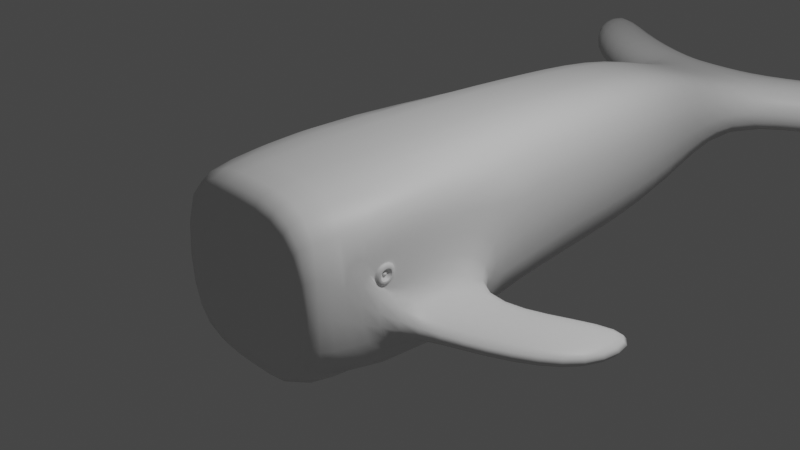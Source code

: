 # Source: mod04A-Homeyer6.blend  (saved by Blender 3.4.6; exported with 4.5.12 LTS)
import bpy
from mathutils import Matrix  # noqa: F401  (used for matrix-valued properties, if any)

bpy.ops.wm.read_factory_settings(use_empty=True)
scene = bpy.context.scene
scene.name = 'Scene'

# ---- collections
col_collection = bpy.data.collections.new('Collection'); scene.collection.children.link(col_collection)

# ---- materials (node trees are filled in below, after node groups)
mat_material = bpy.data.materials.new('Material')
mat_material.alpha_threshold = 0.0
mat_material.use_transparent_shadow = False
mat_material.roughness = 0.5
mat_material.line_color = (0.0, 0.0, 0.0, 1.0)

# ---- material node trees
mat_material.use_nodes = True; mat_material.node_tree.nodes.clear()
_N = mat_material.node_tree.nodes; _L = mat_material.node_tree.links
n0 = _N.new('ShaderNodeOutputMaterial'); n0.name = 'Material Output'; n0.location = (300, 300)
n1 = _N.new('ShaderNodeBsdfPrincipled'); n1.name = 'Principled BSDF'; n1.location = (10, 300)
n1.distribution = 'GGX'
n1.subsurface_method = 'RANDOM_WALK_SKIN'
n1.inputs[3].default_value = 1.45
n1.inputs[27].default_value = (0.0, 0.0, 0.0, 1.0)
n1.inputs[28].default_value = 1.0
_L.new(n1.outputs[0], n0.inputs[0])
n0.is_active_output = True

# ---- world
world_world = bpy.data.worlds.new('World'); scene.world = world_world
world_world.use_nodes = True; world_world.node_tree.nodes.clear()
_N = world_world.node_tree.nodes; _L = world_world.node_tree.links
n0 = _N.new('ShaderNodeOutputWorld'); n0.name = 'World Output'; n0.location = (300, 300)
n1 = _N.new('ShaderNodeBackground'); n1.name = 'Background'; n1.location = (10, 300)
n1.inputs[0].default_value = (0.05088, 0.05088, 0.05088, 1.0)
_L.new(n1.outputs[0], n0.inputs[0])
n0.is_active_output = True
world_world.color = (0.05088, 0.05088, 0.05088)
world_world.use_sun_shadow = False
world_world.sun_shadow_jitter_overblur = 0.0

# ---- cameras
cam_camera = bpy.data.cameras.new('Camera')
cam_camera.clip_end = 100.0
cam_camera.ortho_scale = 7.314

# ---- lights
light_light = bpy.data.lights.new('Light', 'POINT')
light_light.transmission_factor = 0.0
light_light.energy = 1000.0
light_light.shadow_soft_size = 0.1
light_light.shadow_maximum_resolution = 0.006
light_light.use_absolute_resolution = True

# ---- meshes
me_cube = bpy.data.meshes.new('Cube')
me_cube.from_pydata([(1.0, -0.9856, 0.05648), (1.0, -0.03397, -0.5635), (0.0, 0.8349, -1.0), (0.0, 0.8349, 1.0), (0.9224, 2.35, 0.9224), (0.9224, 2.35, -0.9224), (0.0, 2.35, -0.9224), (0.0, 2.35, 0.9224), (0.556, 5.141, 0.3416), (0.816, 3.791, 0.816), (0.556, 5.141, -0.3131), (0.816, 3.791, -0.816), (0.0, 5.141, -0.3131), (0.0, 3.791, -0.816), (0.0, 3.791, 0.816), (0.0, 5.141, 0.3416), (0.556, 6.137, -0.3131), (0.556, 6.137, 0.3416), (0.0, 6.137, 0.3416), (0.0, 6.137, -0.3131), (1.667, 5.658, -0.3131), (1.667, 5.658, 0.3416), (1.667, 6.654, -0.3131), (1.667, 6.654, 0.3416), (2.708, 6.486, -0.3131), (2.708, 6.486, 0.3416), (2.708, 7.483, -0.3131), (2.708, 7.483, 0.3416), (1.0, -1.245, 0.05648), (0.8883, -1.984, 0.8883), (0.8883, -1.984, -0.8883), (1.0, -1.004, -0.5635), (0.0, -1.984, 0.8883), (0.0, -1.873, 1.0), (0.0, -1.873, -1.0), (0.0, -1.984, -0.8883), (1.0, -0.9809, 0.3104), (1.0, 0.8349, -1.0), (1.0, -1.873, -1.0), (1.0, -1.249, 0.3104), (1.843, 0.1896, -0.3011), (1.843, 0.1896, -0.5635), (1.843, -0.7803, -0.3011), (1.843, -0.7803, -0.5635), (2.725, 0.704, -0.3011), (2.725, 0.704, -0.5635), (2.725, -0.2659, -0.3011), (2.725, -0.2659, -0.5635), (1.0, -1.873, 1.0), (1.0, 0.8349, 1.0), (1.0, -1.004, -0.3011), (1.0, -0.03397, -0.3011), (0.9954, -1.249, 0.3104), (1.024, -1.188, 0.2504), (1.024, -1.042, 0.2504), (0.9954, -0.9809, 0.3104), (1.024, -1.186, 0.1165), (0.9954, -1.245, 0.05648), (0.9954, -0.9856, 0.05648), (1.024, -1.044, 0.1165), (1.024, -1.22, 0.2816), (1.024, -1.01, 0.2816), (1.024, -1.014, 0.0853), (1.024, -1.216, 0.0853), (1.022, -1.188, 0.2504), (0.992, -1.143, 0.2064), (0.992, -1.087, 0.2064), (1.022, -1.042, 0.2504), (1.022, -1.044, 0.1165), (0.992, -1.088, 0.1604), (0.992, -1.142, 0.1604), (1.022, -1.186, 0.1165), (0.992, -1.157, 0.2202), (0.992, -1.073, 0.2202), (0.992, -1.074, 0.1466), (0.992, -1.156, 0.1466), (0.9959, -1.143, 0.2064), (1.012, -1.127, 0.1899), (1.012, -1.104, 0.1899), (0.9959, -1.087, 0.2064), (0.9959, -1.088, 0.1604), (1.012, -1.104, 0.177), (1.012, -1.126, 0.177), (0.9959, -1.142, 0.1604), (-1.0, -0.9856, 0.05648), (-1.0, -0.03397, -0.5635), (-0.9224, 2.35, 0.9224), (-0.9224, 2.35, -0.9224), (-0.556, 5.141, 0.3416), (-0.816, 3.791, 0.816), (-0.556, 5.141, -0.3131), (-0.816, 3.791, -0.816), (-0.556, 6.137, -0.3131), (-0.556, 6.137, 0.3416), (-1.667, 5.658, -0.3131), (-1.667, 5.658, 0.3416), (-1.667, 6.654, -0.3131), (-1.667, 6.654, 0.3416), (-2.708, 6.486, -0.3131), (-2.708, 6.486, 0.3416), (-2.708, 7.483, -0.3131), (-2.708, 7.483, 0.3416), (-1.0, -1.245, 0.05648), (-0.8883, -1.984, 0.8883), (-0.8883, -1.984, -0.8883), (-1.0, -1.004, -0.5635), (-1.0, -0.9809, 0.3104), (-1.0, 0.8349, -1.0), (-1.0, -1.873, -1.0), (-1.0, -1.249, 0.3104), (-1.843, 0.1896, -0.3011), (-1.843, 0.1896, -0.5635), (-1.843, -0.7803, -0.3011), (-1.843, -0.7803, -0.5635), (-2.725, 0.704, -0.3011), (-2.725, 0.704, -0.5635), (-2.725, -0.2659, -0.3011), (-2.725, -0.2659, -0.5635), (-1.0, -1.873, 1.0), (-1.0, 0.8349, 1.0), (-1.0, -1.004, -0.3011), (-1.0, -0.03397, -0.3011), (-0.9954, -1.249, 0.3104), (-1.024, -1.188, 0.2504), (-1.024, -1.042, 0.2504), (-0.9954, -0.9809, 0.3104), (-1.024, -1.186, 0.1165), (-0.9954, -1.245, 0.05648), (-0.9954, -0.9856, 0.05648), (-1.024, -1.044, 0.1165), (-1.024, -1.22, 0.2816), (-1.024, -1.01, 0.2816), (-1.024, -1.014, 0.0853), (-1.024, -1.216, 0.0853), (-1.022, -1.188, 0.2504), (-0.992, -1.143, 0.2064), (-0.992, -1.087, 0.2064), (-1.022, -1.042, 0.2504), (-1.022, -1.044, 0.1165), (-0.992, -1.088, 0.1604), (-0.992, -1.142, 0.1604), (-1.022, -1.186, 0.1165), (-0.992, -1.157, 0.2202), (-0.992, -1.073, 0.2202), (-0.992, -1.074, 0.1466), (-0.992, -1.156, 0.1466), (-0.9959, -1.143, 0.2064), (-1.012, -1.127, 0.1899), (-1.012, -1.104, 0.1899), (-0.9959, -1.087, 0.2064), (-0.9959, -1.088, 0.1604), (-1.012, -1.104, 0.177), (-1.012, -1.126, 0.177), (-0.9959, -1.142, 0.1604)], [], [(31, 1, 41, 43), (2, 37, 38, 34), (49, 3, 33, 48), (13, 11, 5, 6), (49, 37, 5, 4), (37, 2, 6, 5), (9, 14, 7, 4), (10, 16, 22, 20), (3, 49, 4, 7), (10, 8, 9, 11), (8, 15, 14, 9), (12, 10, 11, 13), (11, 9, 4, 5), (19, 18, 17, 16), (10, 12, 19, 16), (15, 8, 17, 18), (23, 21, 25, 27), (16, 17, 23, 22), (17, 8, 21, 23), (8, 10, 20, 21), (25, 24, 26, 27), (22, 23, 27, 26), (20, 22, 26, 24), (21, 20, 24, 25), (29, 30, 38, 48), (34, 38, 30, 35), (48, 33, 32, 29), (30, 29, 32, 35), (51, 1, 37, 49), (31, 50, 48, 38), (28, 0, 58, 57), (1, 31, 38, 37), (40, 42, 46, 44), (50, 31, 43, 42), (51, 50, 42, 40), (1, 51, 40, 41), (45, 44, 46, 47), (41, 40, 44, 45), (43, 41, 45, 47), (42, 43, 47, 46), (39, 36, 49, 48), (0, 28, 50, 51), (36, 0, 51, 49), (28, 39, 48, 50), (39, 28, 57, 52), (56, 59, 68, 71), (0, 36, 55, 58), (60, 61, 55, 52), (57, 58, 62, 63), (61, 62, 58, 55), (63, 60, 52, 57), (36, 39, 52, 55), (53, 54, 61, 60), (59, 56, 63, 62), (54, 59, 62, 61), (56, 53, 60, 63), (53, 56, 71, 64), (70, 69, 80, 83), (59, 54, 67, 68), (72, 73, 67, 64), (74, 75, 71, 68), (73, 74, 68, 67), (75, 72, 64, 71), (54, 53, 64, 67), (65, 66, 73, 72), (69, 70, 75, 74), (66, 69, 74, 73), (70, 65, 72, 75), (65, 70, 83, 76), (82, 81, 78, 77), (69, 66, 79, 80), (77, 78, 79, 76), (81, 82, 83, 80), (78, 81, 80, 79), (82, 77, 76, 83), (66, 65, 76, 79), (105, 113, 111, 85), (2, 34, 108, 107), (119, 118, 33, 3), (13, 6, 87, 91), (119, 86, 87, 107), (107, 87, 6, 2), (89, 86, 7, 14), (90, 94, 96, 92), (3, 7, 86, 119), (90, 91, 89, 88), (88, 89, 14, 15), (12, 13, 91, 90), (91, 87, 86, 89), (19, 92, 93, 18), (90, 92, 19, 12), (15, 18, 93, 88), (97, 101, 99, 95), (92, 96, 97, 93), (93, 97, 95, 88), (88, 95, 94, 90), (99, 101, 100, 98), (96, 100, 101, 97), (94, 98, 100, 96), (95, 99, 98, 94), (103, 118, 108, 104), (34, 35, 104, 108), (118, 103, 32, 33), (104, 35, 32, 103), (121, 119, 107, 85), (105, 108, 118, 120), (102, 127, 128, 84), (85, 107, 108, 105), (110, 114, 116, 112), (120, 112, 113, 105), (121, 110, 112, 120), (85, 111, 110, 121), (115, 117, 116, 114), (111, 115, 114, 110), (113, 117, 115, 111), (112, 116, 117, 113), (109, 118, 119, 106), (84, 121, 120, 102), (106, 119, 121, 84), (102, 120, 118, 109), (109, 122, 127, 102), (126, 141, 138, 129), (84, 128, 125, 106), (130, 122, 125, 131), (127, 133, 132, 128), (131, 125, 128, 132), (133, 127, 122, 130), (106, 125, 122, 109), (123, 130, 131, 124), (129, 132, 133, 126), (124, 131, 132, 129), (126, 133, 130, 123), (123, 134, 141, 126), (140, 153, 150, 139), (129, 138, 137, 124), (142, 134, 137, 143), (144, 138, 141, 145), (143, 137, 138, 144), (145, 141, 134, 142), (124, 137, 134, 123), (135, 142, 143, 136), (139, 144, 145, 140), (136, 143, 144, 139), (140, 145, 142, 135), (135, 146, 153, 140), (152, 147, 148, 151), (139, 150, 149, 136), (147, 146, 149, 148), (151, 150, 153, 152), (148, 149, 150, 151), (152, 153, 146, 147), (136, 149, 146, 135)])
me_cube.polygons.foreach_set('use_smooth', [True] * 152)
_uv = me_cube.uv_layers.new(name='UVMap')
_uv.uv.foreach_set('vector', [0.4836, 0.6702, 0.4836, 0.5913, 0.4836, 0.5913, 0.4836, 0.6702, 0.25, 0.5206, 0.375, 0.5206, 0.375, 0.7409, 0.25, 0.7409, 0.625, 0.5206, 0.75, 0.5206, 0.75, 0.7409, 0.625, 0.7409, 0.398, 0.375, 0.398, 0.477, 0.3847, 0.4903, 0.3847, 0.375, 0.625, 0.5206, 0.375, 0.5206, 0.3847, 0.5012, 0.6153, 0.5012, 0.375, 0.5, 0.375, 0.375, 0.3847, 0.375, 0.3847, 0.4903, 0.602, 0.477, 0.602, 0.375, 0.6153, 0.375, 0.6153, 0.4903, 0.4253, 0.4497, 0.4253, 0.4497, 0.4253, 0.4497, 0.4253, 0.4497, 0.625, 0.375, 0.625, 0.5, 0.6153, 0.4903, 0.6153, 0.375, 0.4253, 0.4497, 0.5747, 0.4497, 0.602, 0.4824, 0.398, 0.4824, 0.5747, 0.4497, 0.5747, 0.375, 0.602, 0.375, 0.602, 0.477, 0.4253, 0.375, 0.4253, 0.4497, 0.398, 0.477, 0.398, 0.375, 0.398, 0.4824, 0.602, 0.4824, 0.6153, 0.5012, 0.3847, 0.5012, 0.4253, 0.375, 0.5747, 0.375, 0.5747, 0.4497, 0.4253, 0.4497, 0.4253, 0.4497, 0.4253, 0.375, 0.4253, 0.375, 0.4253, 0.4497, 0.5747, 0.375, 0.5747, 0.4497, 0.5747, 0.4497, 0.5747, 0.375, 0.5747, 0.4497, 0.5747, 0.4497, 0.5747, 0.4497, 0.5747, 0.4497, 0.4253, 0.4497, 0.5747, 0.4497, 0.5747, 0.4497, 0.4253, 0.4497, 0.5747, 0.4497, 0.5747, 0.4497, 0.5747, 0.4497, 0.5747, 0.4497, 0.5747, 0.4497, 0.4253, 0.4497, 0.4253, 0.4497, 0.5747, 0.4497, 0.5747, 0.4497, 0.4253, 0.4497, 0.4253, 0.4497, 0.5747, 0.4497, 0.4253, 0.4497, 0.5747, 0.4497, 0.5747, 0.4497, 0.4253, 0.4497, 0.4253, 0.4497, 0.4253, 0.4497, 0.4253, 0.4497, 0.4253, 0.4497, 0.5747, 0.4497, 0.4253, 0.4497, 0.4253, 0.4497, 0.5747, 0.4497, 0.611, 0.764, 0.389, 0.764, 0.375, 0.7409, 0.625, 0.7409, 0.375, 0.875, 0.375, 0.75, 0.389, 0.764, 0.389, 0.875, 0.625, 0.75, 0.625, 0.875, 0.611, 0.875, 0.611, 0.764, 0.389, 0.764, 0.611, 0.764, 0.611, 0.875, 0.389, 0.875, 0.5164, 0.5913, 0.4836, 0.5913, 0.375, 0.5206, 0.625, 0.5206, 0.4836, 0.6702, 0.5164, 0.6702, 0.625, 0.7409, 0.375, 0.7409, 0.5601, 0.6475, 0.5601, 0.6141, 0.5601, 0.6141, 0.5601, 0.6475, 0.4836, 0.5913, 0.4836, 0.6702, 0.375, 0.7409, 0.375, 0.5206, 0.5164, 0.5913, 0.5164, 0.6702, 0.5164, 0.6702, 0.5164, 0.5913, 0.5164, 0.6702, 0.4836, 0.6702, 0.4836, 0.6702, 0.5164, 0.6702, 0.5164, 0.5913, 0.5164, 0.6702, 0.5164, 0.6702, 0.5164, 0.5913, 0.4836, 0.5913, 0.5164, 0.5913, 0.5164, 0.5913, 0.4836, 0.5913, 0.4836, 0.5913, 0.5164, 0.5913, 0.5164, 0.6702, 0.4836, 0.6702, 0.4836, 0.5913, 0.5164, 0.5913, 0.5164, 0.5913, 0.4836, 0.5913, 0.4836, 0.6702, 0.4836, 0.5913, 0.4836, 0.5913, 0.4836, 0.6702, 0.5164, 0.6702, 0.4836, 0.6702, 0.4836, 0.6702, 0.5164, 0.6702, 0.5813, 0.6612, 0.5813, 0.6003, 0.625, 0.5206, 0.625, 0.7409, 0.5601, 0.6141, 0.5601, 0.6475, 0.5164, 0.6702, 0.5164, 0.5913, 0.5813, 0.6003, 0.5601, 0.6141, 0.5164, 0.5913, 0.625, 0.5206, 0.5601, 0.6475, 0.5813, 0.6612, 0.625, 0.7409, 0.5164, 0.6702, 0.5813, 0.6612, 0.5601, 0.6475, 0.5601, 0.6475, 0.5813, 0.6612, 0.5651, 0.6412, 0.5651, 0.6204, 0.5651, 0.6204, 0.5651, 0.6412, 0.5601, 0.6141, 0.5813, 0.6003, 0.5813, 0.6003, 0.5601, 0.6141, 0.5789, 0.6537, 0.5789, 0.6078, 0.5813, 0.6003, 0.5813, 0.6612, 0.5601, 0.6475, 0.5601, 0.6141, 0.5625, 0.6169, 0.5625, 0.6447, 0.5789, 0.6078, 0.5625, 0.6169, 0.5601, 0.6141, 0.5813, 0.6003, 0.5625, 0.6447, 0.5789, 0.6537, 0.5813, 0.6612, 0.5601, 0.6475, 0.5813, 0.6003, 0.5813, 0.6612, 0.5813, 0.6612, 0.5813, 0.6003, 0.5763, 0.6461, 0.5763, 0.6155, 0.5789, 0.6078, 0.5789, 0.6537, 0.5651, 0.6204, 0.5651, 0.6412, 0.5625, 0.6447, 0.5625, 0.6169, 0.5763, 0.6155, 0.5651, 0.6204, 0.5625, 0.6169, 0.5789, 0.6078, 0.5651, 0.6412, 0.5763, 0.6461, 0.5789, 0.6537, 0.5625, 0.6447, 0.5763, 0.6461, 0.5651, 0.6412, 0.5651, 0.6412, 0.5763, 0.6461, 0.5688, 0.6353, 0.5688, 0.6262, 0.5688, 0.6262, 0.5688, 0.6353, 0.5651, 0.6204, 0.5763, 0.6155, 0.5763, 0.6155, 0.5651, 0.6204, 0.5738, 0.6392, 0.5738, 0.6224, 0.5763, 0.6155, 0.5763, 0.6461, 0.5676, 0.6243, 0.5676, 0.6373, 0.5651, 0.6412, 0.5651, 0.6204, 0.5738, 0.6224, 0.5676, 0.6243, 0.5651, 0.6204, 0.5763, 0.6155, 0.5676, 0.6373, 0.5738, 0.6392, 0.5763, 0.6461, 0.5651, 0.6412, 0.5763, 0.6155, 0.5763, 0.6461, 0.5763, 0.6461, 0.5763, 0.6155, 0.5726, 0.6362, 0.5726, 0.6253, 0.5738, 0.6224, 0.5738, 0.6392, 0.5688, 0.6262, 0.5688, 0.6353, 0.5676, 0.6373, 0.5676, 0.6243, 0.5726, 0.6253, 0.5688, 0.6262, 0.5676, 0.6243, 0.5738, 0.6224, 0.5688, 0.6353, 0.5726, 0.6362, 0.5738, 0.6392, 0.5676, 0.6373, 0.5726, 0.6362, 0.5688, 0.6353, 0.5688, 0.6353, 0.5726, 0.6362, 0.5702, 0.6327, 0.5702, 0.6288, 0.5712, 0.6287, 0.5712, 0.6329, 0.5688, 0.6262, 0.5726, 0.6253, 0.5726, 0.6253, 0.5688, 0.6262, 0.5712, 0.6329, 0.5712, 0.6287, 0.5726, 0.6253, 0.5726, 0.6362, 0.5702, 0.6288, 0.5702, 0.6327, 0.5688, 0.6353, 0.5688, 0.6262, 0.5712, 0.6287, 0.5702, 0.6288, 0.5688, 0.6262, 0.5726, 0.6253, 0.5702, 0.6327, 0.5712, 0.6329, 0.5726, 0.6362, 0.5688, 0.6353, 0.5726, 0.6253, 0.5726, 0.6362, 0.5726, 0.6362, 0.5726, 0.6253, 0.4836, 0.6702, 0.4836, 0.6702, 0.4836, 0.5913, 0.4836, 0.5913, 0.25, 0.5206, 0.25, 0.7409, 0.375, 0.7409, 0.375, 0.5206, 0.625, 0.5206, 0.625, 0.7409, 0.75, 0.7409, 0.75, 0.5206, 0.398, 0.375, 0.3847, 0.375, 0.3847, 0.4903, 0.398, 0.477, 0.625, 0.5206, 0.6153, 0.5012, 0.3847, 0.5012, 0.375, 0.5206, 0.375, 0.5, 0.3847, 0.4903, 0.3847, 0.375, 0.375, 0.375, 0.602, 0.477, 0.6153, 0.4903, 0.6153, 0.375, 0.602, 0.375, 0.4253, 0.4497, 0.4253, 0.4497, 0.4253, 0.4497, 0.4253, 0.4497, 0.625, 0.375, 0.6153, 0.375, 0.6153, 0.4903, 0.625, 0.5, 0.4253, 0.4497, 0.398, 0.4824, 0.602, 0.4824, 0.5747, 0.4497, 0.5747, 0.4497, 0.602, 0.477, 0.602, 0.375, 0.5747, 0.375, 0.4253, 0.375, 0.398, 0.375, 0.398, 0.477, 0.4253, 0.4497, 0.398, 0.4824, 0.3847, 0.5012, 0.6153, 0.5012, 0.602, 0.4824, 0.4253, 0.375, 0.4253, 0.4497, 0.5747, 0.4497, 0.5747, 0.375, 0.4253, 0.4497, 0.4253, 0.4497, 0.4253, 0.375, 0.4253, 0.375, 0.5747, 0.375, 0.5747, 0.375, 0.5747, 0.4497, 0.5747, 0.4497, 0.5747, 0.4497, 0.5747, 0.4497, 0.5747, 0.4497, 0.5747, 0.4497, 0.4253, 0.4497, 0.4253, 0.4497, 0.5747, 0.4497, 0.5747, 0.4497, 0.5747, 0.4497, 0.5747, 0.4497, 0.5747, 0.4497, 0.5747, 0.4497, 0.5747, 0.4497, 0.5747, 0.4497, 0.4253, 0.4497, 0.4253, 0.4497, 0.5747, 0.4497, 0.5747, 0.4497, 0.4253, 0.4497, 0.4253, 0.4497, 0.4253, 0.4497, 0.4253, 0.4497, 0.5747, 0.4497, 0.5747, 0.4497, 0.4253, 0.4497, 0.4253, 0.4497, 0.4253, 0.4497, 0.4253, 0.4497, 0.5747, 0.4497, 0.5747, 0.4497, 0.4253, 0.4497, 0.4253, 0.4497, 0.611, 0.764, 0.625, 0.7409, 0.375, 0.7409, 0.389, 0.764, 0.375, 0.875, 0.389, 0.875, 0.389, 0.764, 0.375, 0.75, 0.625, 0.75, 0.611, 0.764, 0.611, 0.875, 0.625, 0.875, 0.389, 0.764, 0.389, 0.875, 0.611, 0.875, 0.611, 0.764, 0.5164, 0.5913, 0.625, 0.5206, 0.375, 0.5206, 0.4836, 0.5913, 0.4836, 0.6702, 0.375, 0.7409, 0.625, 0.7409, 0.5164, 0.6702, 0.5601, 0.6475, 0.5601, 0.6475, 0.5601, 0.6141, 0.5601, 0.6141, 0.4836, 0.5913, 0.375, 0.5206, 0.375, 0.7409, 0.4836, 0.6702, 0.5164, 0.5913, 0.5164, 0.5913, 0.5164, 0.6702, 0.5164, 0.6702, 0.5164, 0.6702, 0.5164, 0.6702, 0.4836, 0.6702, 0.4836, 0.6702, 0.5164, 0.5913, 0.5164, 0.5913, 0.5164, 0.6702, 0.5164, 0.6702, 0.4836, 0.5913, 0.4836, 0.5913, 0.5164, 0.5913, 0.5164, 0.5913, 0.4836, 0.5913, 0.4836, 0.6702, 0.5164, 0.6702, 0.5164, 0.5913, 0.4836, 0.5913, 0.4836, 0.5913, 0.5164, 0.5913, 0.5164, 0.5913, 0.4836, 0.6702, 0.4836, 0.6702, 0.4836, 0.5913, 0.4836, 0.5913, 0.5164, 0.6702, 0.5164, 0.6702, 0.4836, 0.6702, 0.4836, 0.6702, 0.5813, 0.6612, 0.625, 0.7409, 0.625, 0.5206, 0.5813, 0.6003, 0.5601, 0.6141, 0.5164, 0.5913, 0.5164, 0.6702, 0.5601, 0.6475, 0.5813, 0.6003, 0.625, 0.5206, 0.5164, 0.5913, 0.5601, 0.6141, 0.5601, 0.6475, 0.5164, 0.6702, 0.625, 0.7409, 0.5813, 0.6612, 0.5813, 0.6612, 0.5813, 0.6612, 0.5601, 0.6475, 0.5601, 0.6475, 0.5651, 0.6412, 0.5651, 0.6412, 0.5651, 0.6204, 0.5651, 0.6204, 0.5601, 0.6141, 0.5601, 0.6141, 0.5813, 0.6003, 0.5813, 0.6003, 0.5789, 0.6537, 0.5813, 0.6612, 0.5813, 0.6003, 0.5789, 0.6078, 0.5601, 0.6475, 0.5625, 0.6447, 0.5625, 0.6169, 0.5601, 0.6141, 0.5789, 0.6078, 0.5813, 0.6003, 0.5601, 0.6141, 0.5625, 0.6169, 0.5625, 0.6447, 0.5601, 0.6475, 0.5813, 0.6612, 0.5789, 0.6537, 0.5813, 0.6003, 0.5813, 0.6003, 0.5813, 0.6612, 0.5813, 0.6612, 0.5763, 0.6461, 0.5789, 0.6537, 0.5789, 0.6078, 0.5763, 0.6155, 0.5651, 0.6204, 0.5625, 0.6169, 0.5625, 0.6447, 0.5651, 0.6412, 0.5763, 0.6155, 0.5789, 0.6078, 0.5625, 0.6169, 0.5651, 0.6204, 0.5651, 0.6412, 0.5625, 0.6447, 0.5789, 0.6537, 0.5763, 0.6461, 0.5763, 0.6461, 0.5763, 0.6461, 0.5651, 0.6412, 0.5651, 0.6412, 0.5688, 0.6353, 0.5688, 0.6353, 0.5688, 0.6262, 0.5688, 0.6262, 0.5651, 0.6204, 0.5651, 0.6204, 0.5763, 0.6155, 0.5763, 0.6155, 0.5738, 0.6392, 0.5763, 0.6461, 0.5763, 0.6155, 0.5738, 0.6224, 0.5676, 0.6243, 0.5651, 0.6204, 0.5651, 0.6412, 0.5676, 0.6373, 0.5738, 0.6224, 0.5763, 0.6155, 0.5651, 0.6204, 0.5676, 0.6243, 0.5676, 0.6373, 0.5651, 0.6412, 0.5763, 0.6461, 0.5738, 0.6392, 0.5763, 0.6155, 0.5763, 0.6155, 0.5763, 0.6461, 0.5763, 0.6461, 0.5726, 0.6362, 0.5738, 0.6392, 0.5738, 0.6224, 0.5726, 0.6253, 0.5688, 0.6262, 0.5676, 0.6243, 0.5676, 0.6373, 0.5688, 0.6353, 0.5726, 0.6253, 0.5738, 0.6224, 0.5676, 0.6243, 0.5688, 0.6262, 0.5688, 0.6353, 0.5676, 0.6373, 0.5738, 0.6392, 0.5726, 0.6362, 0.5726, 0.6362, 0.5726, 0.6362, 0.5688, 0.6353, 0.5688, 0.6353, 0.5702, 0.6327, 0.5712, 0.6329, 0.5712, 0.6287, 0.5702, 0.6288, 0.5688, 0.6262, 0.5688, 0.6262, 0.5726, 0.6253, 0.5726, 0.6253, 0.5712, 0.6329, 0.5726, 0.6362, 0.5726, 0.6253, 0.5712, 0.6287, 0.5702, 0.6288, 0.5688, 0.6262, 0.5688, 0.6353, 0.5702, 0.6327, 0.5712, 0.6287, 0.5726, 0.6253, 0.5688, 0.6262, 0.5702, 0.6288, 0.5702, 0.6327, 0.5688, 0.6353, 0.5726, 0.6362, 0.5712, 0.6329, 0.5726, 0.6253, 0.5726, 0.6253, 0.5726, 0.6362, 0.5726, 0.6362])
me_cube.materials.append(mat_material)
me_cube.use_mirror_vertex_groups = False
me_cube.update()
arm_armature = bpy.data.armatures.new('Armature')  # bones are not reproduced

# ---- objects
ob_whale = bpy.data.objects.new('Whale', me_cube)
ob_light = bpy.data.objects.new('Light', light_light)
ob_camera = bpy.data.objects.new('Camera', cam_camera)
ob_armature = bpy.data.objects.new('Armature', arm_armature)

# ---- transforms, parenting, visibility, modifiers, constraints
ob_whale.parent = ob_armature
ob_whale.matrix_parent_inverse = Matrix(((1.0, -0.0, 0.0, 0.0), (-0.0, 1.192e-08, -1.0, 0.0), (0.0, 1.0, 1.192e-08, -0.0), (-0.0, 0.0, -0.0, 1.0)))
ob_whale.location = (0.0, 0.0, 0.0)
ob_whale.lock_rotations_4d = False
ob_whale.empty_display_type = 'ARROWS'
ob_whale.lineart.crease_threshold = 0.0
_vg = ob_whale.vertex_groups.new(name='WhaleBone')
for _i, _w in zip([0, 1, 2, 3, 4, 5, 6, 7, 28, 29, 30, 31, 32, 33, 34, 35, 36, 37, 38, 39, 48, 49, 50, 51, 52, 53, 54, 55, 56, 57, 58, 59, 60, 61, 62, 63, 64, 65, 66, 67, 68, 69, 70, 71, 72, 73, 74, 75, 76, 77, 78, 79, 80, 81, 82, 83, 84, 85, 86, 87, 102, 103, 104, 105, 106, 107, 108, 109, 118, 119, 120, 121, 122, 123, 124, 125, 126, 127, 128, 129, 130, 131, 132, 133, 134, 135, 136, 137, 138, 139, 140, 141, 142, 143, 144, 145, 146, 147, 148, 149, 150, 151, 152, 153], [0.1761, 0.1091, 0.8424, 0.8624, 0.06009, 0.05707, 0.05865, 0.06082, 0.2232, 0.3825, 0.2073, 0.05538, 0.3516, 0.3621, 0.5766, 0.3305, 0.3377, 0.6974, 0.1296, 0.293, 0.3867, 0.7847, 0.1156, 0.07778, 0.2692, 0.2613, 0.2658, 0.2802, 0.2385, 0.2315, 0.2177, 0.2326, 0.2649, 0.2722, 0.2263, 0.2353, 0.2596, 0.253, 0.2534, 0.2628, 0.2353, 0.2447, 0.246, 0.2401, 0.2552, 0.2561, 0.2416, 0.244, 0.2519, 0.2502, 0.2503, 0.2522, 0.246, 0.2483, 0.2485, 0.2469, 0.1756, 0.1067, 0.06006, 0.05702, 0.2232, 0.3825, 0.2076, 0.05591, 0.3371, 0.6967, 0.13, 0.2927, 0.3865, 0.7843, 0.116, 0.07419, 0.269, 0.261, 0.2655, 0.2798, 0.2383, 0.2314, 0.2174, 0.2323, 0.2646, 0.2719, 0.226, 0.2352, 0.2593, 0.2527, 0.2531, 0.2624, 0.235, 0.2444, 0.2458, 0.2399, 0.255, 0.2558, 0.2413, 0.2438, 0.2517, 0.2499, 0.2501, 0.252, 0.2458, 0.2481, 0.2482, 0.2467]): _vg.add([_i], _w, 'REPLACE')
_vg = ob_whale.vertex_groups.new(name='WhaleBone.001')
_vg = ob_whale.vertex_groups.new(name='WhaleBone.002')
for _i, _w in zip([2, 3, 4, 5, 6, 7, 9, 10, 11, 12, 13, 14, 15, 37, 49, 86, 87, 89, 90, 91, 107, 119], [0.06501, 0.06846, 0.8812, 0.911, 0.9224, 0.9015, 0.278, 0.02799, 0.8476, 0.008883, 0.9105, 0.7081, 0.00035, 0.07102, 0.06294, 0.8812, 0.911, 0.278, 0.02799, 0.8476, 0.07096, 0.06291]): _vg.add([_i], _w, 'REPLACE')
_vg = ob_whale.vertex_groups.new(name='WhaleBone.003')
for _i, _w in zip([4, 7, 8, 9, 10, 11, 12, 13, 14, 15, 16, 17, 18, 19, 20, 21, 22, 23, 24, 25, 26, 27, 86, 88, 89, 90, 91, 92, 93, 94, 95, 96, 97, 98, 99, 100, 101], [0.04161, 0.009382, 0.3346, 0.6821, 0.7591, 0.1333, 0.9206, 0.07823, 0.2784, 0.8337, 0.4574, 0.2206, 0.04713, 0.04594, 0.3486, 0.2956, 0.3272, 0.3292, 0.2912, 0.2891, 0.2867, 0.2993, 0.04161, 0.3346, 0.6821, 0.7591, 0.1333, 0.4574, 0.2206, 0.3486, 0.2956, 0.3272, 0.3292, 0.2912, 0.2891, 0.2867, 0.2993]): _vg.add([_i], _w, 'REPLACE')
_vg = ob_whale.vertex_groups.new(name='WhaleBone.004')
for _i, _w in zip([8, 9, 10, 12, 15, 16, 17, 18, 19, 20, 21, 22, 23, 24, 25, 26, 27, 88, 89, 90, 92, 93, 94, 95, 96, 97, 98, 99, 100, 101], [0.6459, 0.01876, 0.2016, 0.0495, 0.1409, 0.5318, 0.7725, 0.9499, 0.9506, 0.6409, 0.696, 0.6679, 0.6651, 0.7033, 0.7058, 0.7094, 0.6964, 0.6459, 0.01876, 0.2016, 0.5318, 0.7725, 0.6409, 0.696, 0.6679, 0.6651, 0.7033, 0.7058, 0.7094, 0.6964]): _vg.add([_i], _w, 'REPLACE')
_vg = ob_whale.vertex_groups.new(name='WhaleBone.005')
for _i, _w in zip([0, 1, 2, 3, 28, 29, 30, 31, 32, 33, 34, 35, 36, 37, 38, 39, 40, 41, 42, 43, 48, 49, 50, 51, 52, 53, 54, 55, 56, 57, 58, 59, 60, 61, 62, 63, 64, 65, 66, 67, 68, 69, 70, 71, 72, 73, 74, 75, 76, 77, 78, 79, 80, 81, 82, 83, 84, 102, 103, 104, 106, 108, 109, 118, 120, 122, 123, 124, 125, 126, 127, 128, 129, 130, 131, 132, 133, 134, 135, 136, 137, 138, 139, 140, 141, 142, 143, 144, 145, 146, 147, 148, 149, 150, 151, 152, 153], [0.678, 0.8097, 0.03518, 0.01389, 0.552, 0.2412, 0.5907, 0.8476, 0.3231, 0.3169, 0.2038, 0.3315, 0.4505, 0.2055, 0.7557, 0.4178, 0.004487, 0.004599, 0.07783, 0.0804, 0.2264, 0.1315, 0.7367, 0.8539, 0.4654, 0.4882, 0.5031, 0.4894, 0.5307, 0.5382, 0.5824, 0.5536, 0.4779, 0.497, 0.5657, 0.5341, 0.493, 0.5099, 0.5158, 0.5063, 0.5483, 0.5294, 0.5224, 0.529, 0.5043, 0.5131, 0.5356, 0.5247, 0.5125, 0.5169, 0.5186, 0.5169, 0.5266, 0.5217, 0.5199, 0.5215, 0.1102, 0.188, 0.3717, 0.1891, 0.1795, 0.08583, 0.2676, 0.3807, 0.08671, 0.2394, 0.2223, 0.2011, 0.201, 0.1981, 0.1958, 0.1656, 0.181, 0.23, 0.2011, 0.1745, 0.1971, 0.2188, 0.2071, 0.2004, 0.2009, 0.184, 0.1947, 0.2004, 0.1986, 0.2109, 0.2004, 0.1911, 0.1998, 0.2054, 0.2024, 0.2005, 0.2004, 0.1963, 0.1991, 0.2009, 0.2006]): _vg.add([_i], _w, 'REPLACE')
_vg = ob_whale.vertex_groups.new(name='WhaleBone.006')
for _i, _w in zip([0, 1, 28, 31, 38, 40, 41, 42, 43, 44, 45, 46, 47, 50, 51, 53, 56, 57, 58, 59, 62, 63, 64, 65, 66, 68, 69, 70, 71, 72, 73, 74, 75, 76, 77, 78, 79, 80, 81, 82, 83], [0.01027, 0.06514, 0.0182, 0.0728, 0.0107, 0.969, 0.9682, 0.9098, 0.9118, 0.9993, 1.001, 0.9967, 0.9953, 0.05934, 0.05103, 0.0002118, 0.009009, 0.01353, 0.01036, 0.007231, 0.008573, 0.01105, 0.0007771, 0.002612, 0.002234, 0.006574, 0.004514, 0.005067, 0.008078, 0.002028, 0.001477, 0.00511, 0.005979, 0.002881, 0.003343, 0.003209, 0.002593, 0.004236, 0.003768, 0.003939, 0.004655]): _vg.add([_i], _w, 'REPLACE')
_vg = ob_whale.vertex_groups.new(name='WhaleBone.007')
for _i, _w in zip([0, 2, 3, 28, 29, 30, 32, 33, 34, 35, 36, 38, 39, 48, 50, 52, 53, 54, 55, 56, 57, 58, 59, 60, 61, 62, 63, 64, 65, 66, 67, 68, 69, 70, 71, 72, 73, 74, 75, 76, 77, 78, 79, 80, 81, 82, 83, 84, 85, 102, 103, 104, 105, 106, 107, 108, 109, 110, 111, 112, 113, 118, 119, 120, 121, 122, 123, 124, 125, 126, 127, 128, 129, 130, 131, 132, 133, 134, 135, 136, 137, 138, 139, 140, 141, 142, 143, 144, 145, 146, 147, 148, 149, 150, 151, 152, 153], [0.1102, 0.03565, 0.01416, 0.1879, 0.3717, 0.1887, 0.3231, 0.317, 0.2035, 0.3313, 0.1796, 0.08538, 0.2676, 0.3807, 0.0862, 0.2393, 0.2222, 0.2011, 0.201, 0.198, 0.1957, 0.1655, 0.1809, 0.2299, 0.201, 0.1744, 0.197, 0.2188, 0.207, 0.2003, 0.2009, 0.1839, 0.1946, 0.2003, 0.1985, 0.2109, 0.2004, 0.1911, 0.1997, 0.2053, 0.2023, 0.2004, 0.2003, 0.1962, 0.199, 0.2008, 0.2006, 0.6788, 0.8138, 0.5518, 0.2412, 0.5899, 0.8458, 0.4514, 0.2068, 0.7545, 0.4182, 0.004935, 0.006095, 0.07908, 0.08121, 0.2266, 0.1323, 0.7354, 0.8606, 0.4657, 0.4884, 0.5035, 0.4898, 0.5308, 0.5381, 0.5826, 0.5539, 0.4782, 0.4974, 0.566, 0.534, 0.4932, 0.5101, 0.516, 0.5066, 0.5485, 0.5296, 0.5226, 0.5291, 0.5045, 0.5134, 0.5359, 0.5248, 0.5127, 0.5171, 0.5188, 0.5171, 0.5268, 0.522, 0.5201, 0.5216]): _vg.add([_i], _w, 'REPLACE')
_vg = ob_whale.vertex_groups.new(name='WhaleBone.008')
for _i, _w in zip([84, 85, 102, 105, 108, 110, 111, 112, 113, 114, 115, 116, 117, 120, 121, 123, 126, 127, 128, 129, 132, 133, 134, 135, 136, 138, 139, 140, 141, 142, 143, 144, 145, 146, 147, 148, 149, 150, 151, 152, 153], [0.009976, 0.06373, 0.01844, 0.07357, 0.01142, 0.9689, 0.9675, 0.9085, 0.9108, 0.9992, 1.001, 0.9965, 0.9949, 0.05978, 0.04735, 0.0002182, 0.009113, 0.01371, 0.01034, 0.00722, 0.008555, 0.01119, 0.0007846, 0.002621, 0.002216, 0.006567, 0.004515, 0.005102, 0.008165, 0.002037, 0.001446, 0.005109, 0.00603, 0.002891, 0.003351, 0.003208, 0.002582, 0.004239, 0.003773, 0.003954, 0.004682]): _vg.add([_i], _w, 'REPLACE')
_m = ob_whale.modifiers.new('Subdivision', 'SUBSURF')
_m.levels = 3
_m = ob_whale.modifiers.new('Armature', 'ARMATURE')
_m.object = ob_armature
ob_light.location = (4.076, 1.005, 5.904)
ob_light.rotation_euler = (0.6503, 0.05522, 1.866)
ob_light.lock_rotations_4d = False
ob_light.empty_display_type = 'ARROWS'
ob_light.color = (0.0, 0.0, 0.0, 0.0)
ob_light.lineart.crease_threshold = 0.0
ob_camera.location = (7.359, -6.926, 4.958)
ob_camera.rotation_euler = (1.109, 0.0, 0.8149)
ob_camera.lock_rotations_4d = False
ob_camera.empty_display_type = 'ARROWS'
ob_camera.color = (0.0, 0.0, 0.0, 0.0)
ob_camera.display_type = 'WIRE'
ob_camera.lineart.crease_threshold = 0.0
ob_armature.location = (0.0, 0.0, 0.0)
ob_armature.rotation_euler = (4.712, -0.0, 0.0)
ob_armature.show_in_front = True

# ---- collection membership
col_collection.objects.link(ob_whale)
col_collection.objects.link(ob_light)
col_collection.objects.link(ob_camera)
col_collection.objects.link(ob_armature)

# ---- scene / render settings (as saved in the file)
scene.camera = ob_camera
scene.frame_start = 1; scene.frame_end = 60; scene.frame_set(0)
scene.render.engine = 'BLENDER_EEVEE_NEXT'
scene.cycles.sampling_pattern = 'TABULATED_SOBOL'
scene.cycles.use_light_tree = False
scene.view_settings.view_transform = 'Filmic'
bpy.context.view_layer.update()

